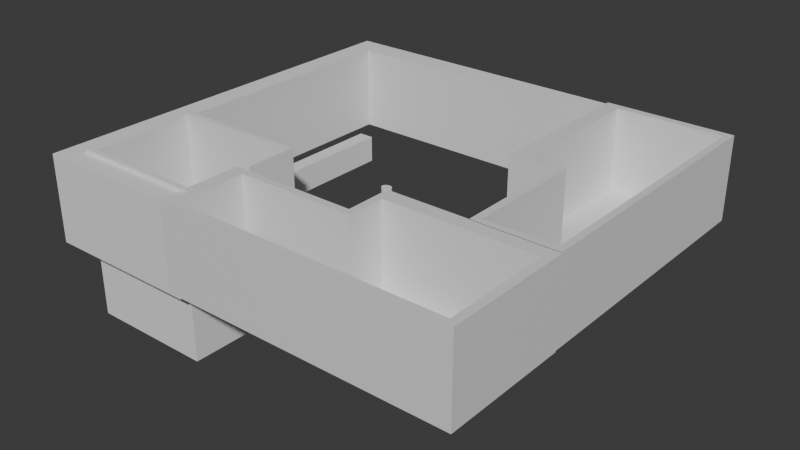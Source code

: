 # Source: House.blend  (saved by Blender 5.0.118; exported with 4.5.12 LTS)
import bpy
from mathutils import Matrix  # noqa: F401  (used for matrix-valued properties, if any)

bpy.ops.wm.read_factory_settings(use_empty=True)
scene = bpy.context.scene
scene.name = 'Scene'

# ---- collections
col_collection = bpy.data.collections.new('Collection'); scene.collection.children.link(col_collection)

# ---- materials (node trees are filled in below, after node groups)
mat_material = bpy.data.materials.new('Material')
mat_material.alpha_threshold = 0.0
mat_material.use_backface_culling_lightprobe_volume = False
mat_material.roughness = 0.5
mat_material.line_color = (0.0, 0.0, 0.0, 1.0)
mat_material_002 = bpy.data.materials.new('Material.002')
mat_material_002.alpha_threshold = 0.0
mat_material_002.use_backface_culling_lightprobe_volume = False
mat_material_002.roughness = 0.5
mat_material_002.line_color = (0.0, 0.0, 0.0, 1.0)

# ---- material node trees
mat_material.use_nodes = True; mat_material.node_tree.nodes.clear()
_N = mat_material.node_tree.nodes; _L = mat_material.node_tree.links
n0 = _N.new('ShaderNodeOutputMaterial'); n0.name = 'Material Output'; n0.location = (200, 100)
n1 = _N.new('ShaderNodeBsdfPrincipled'); n1.name = 'Principled BSDF'; n1.location = (-200, 100)
_L.new(n1.outputs[0], n0.inputs[0])
n0.is_active_output = True
mat_material_002.use_nodes = True; mat_material_002.node_tree.nodes.clear()
_N = mat_material_002.node_tree.nodes; _L = mat_material_002.node_tree.links
n0 = _N.new('ShaderNodeOutputMaterial'); n0.name = 'Material Output'; n0.location = (200, 100)
n1 = _N.new('ShaderNodeBsdfPrincipled'); n1.name = 'Principled BSDF'; n1.location = (-200, 100)
_L.new(n1.outputs[0], n0.inputs[0])
n0.is_active_output = True

# ---- world
world_world = bpy.data.worlds.new('World'); scene.world = world_world
world_world.use_nodes = True; world_world.node_tree.nodes.clear()
_N = world_world.node_tree.nodes; _L = world_world.node_tree.links
n0 = _N.new('ShaderNodeOutputWorld'); n0.name = 'World Output'; n0.location = (200, 100)
n1 = _N.new('ShaderNodeBackground'); n1.name = 'Background'; n1.location = (-200, 100)
n1.inputs[0].default_value = (0.05088, 0.05088, 0.05088, 1.0)
_L.new(n1.outputs[0], n0.inputs[0])
n0.is_active_output = True
world_world.color = (0.05088, 0.05088, 0.05088)
world_world.sun_shadow_jitter_overblur = 0.0

# ---- meshes
me_cube = bpy.data.meshes.new('Cube')
me_cube.from_pydata([(-1.0, -0.1102, -1.485), (-0.764, -0.06245, -1.463), (-0.2899, -0.9126, -1.485), (-0.1744, -0.8641, -1.463), (-0.2899, -0.9126, -0.8298), (-0.1744, -0.8641, -0.9461), (-0.3051, -0.1102, -1.485), (-0.2899, -0.1102, -1.485), (-0.187, -0.06245, -1.463), (-0.1744, -0.06245, -1.463), (-1.0, -0.1102, -0.4478), (-0.764, -0.06245, -0.4255), (-1.0, -0.1102, 0.5149), (-0.7641, -0.06245, 0.5149), (-0.2899, -0.9126, 0.1874), (-0.2899, -0.9126, 0.5149), (-0.1744, -0.8641, 0.04771), (-0.1744, -0.8641, 0.5149), (-0.2899, -0.1235, 0.5149), (-0.2899, -0.1102, 0.5149), (-0.1744, -0.08644, 0.5149), (-0.1744, -0.06245, 0.5149), (-1.0, 1.0, -1.485), (-0.764, 0.9446, -1.463), (-1.0, 1.0, 0.5149), (-0.7641, 0.9446, 0.5149), (0.8966, -0.8641, -1.463), (1.0, -0.9126, -1.485), (1.0, -0.9126, -1.192), (0.8966, -0.8641, -0.7979), (0.8966, -0.8641, 0.5149), (1.0, -0.9126, 0.5149), (0.8966, 0.9446, -1.463), (1.0, 1.0, -1.485), (0.8966, 0.9445, 0.5149), (1.0, 1.0, 0.5149)], [], [(11, 1, 23, 25, 13), (1, 8, 9, 3, 26, 32, 23), (26, 29, 30, 34, 32), (34, 25, 23, 32), (8, 11, 13, 21, 9), (1, 11, 8), (3, 5, 16, 29, 26), (24, 12, 13, 25, 34, 35), (0, 10, 12, 24, 22), (7, 6, 0, 22, 33, 27, 2), (27, 33, 35, 31, 28), (22, 24, 35, 33), (18, 4, 14, 15), (6, 7, 19, 12, 10), (18, 19, 7, 2, 4), (0, 6, 10), (30, 17, 20, 21, 13, 12, 19, 18, 15, 31, 35, 34), (3, 9, 21, 20, 5), (16, 17, 30, 29), (17, 16, 5, 20), (15, 14, 28, 31), (14, 4, 2, 27, 28)])
_uv = me_cube.uv_layers.new(name='UVMap')
_uv.uv.foreach_set('vector', [0.5047, 0.1112, 0.375, 0.1112, 0.375, 0.25, 0.6222, 0.25, 0.6222, 0.1112, 0.125, 0.6388, 0.2119, 0.6388, 0.2138, 0.6388, 0.2138, 0.7492, 0.375, 0.7492, 0.375, 0.5, 0.125, 0.5, 0.375, 0.7492, 0.4581, 0.7492, 0.6222, 0.7492, 0.6222, 0.5, 0.375, 0.5, 0.6222, 0.5, 0.6222, 0.25, 0.375, 0.25, 0.375, 0.5, 0.0, 0.0, 0.0, 0.0, 0.0, 0.0, 0.0, 0.0, 0.0, 0.0, 0.0, 0.0, 0.0, 0.0, 0.0, 0.0, 0.0, 0.0, 0.0, 0.0, 0.0, 0.0, 0.0, 0.0, 0.0, 0.0, 0.875, 0.5, 0.875, 0.6388, 0.8455, 0.6328, 0.8455, 0.5069, 0.6379, 0.5069, 0.625, 0.5, 0.375, 0.1112, 0.5047, 0.1112, 0.625, 0.1112, 0.625, 0.25, 0.375, 0.25, 0.2138, 0.6388, 0.2119, 0.6388, 0.125, 0.6388, 0.125, 0.5, 0.375, 0.5, 0.375, 0.7391, 0.2138, 0.7391, 0.375, 0.7391, 0.375, 0.5, 0.625, 0.5, 0.625, 0.7391, 0.4116, 0.7391, 0.375, 0.25, 0.625, 0.25, 0.625, 0.5, 0.375, 0.5, 0.0, 0.0, 0.0, 0.0, 0.0, 0.0, 0.0, 0.0, 0.0, 0.0, 0.0, 0.0, 0.0, 0.0, 0.0, 0.0, 0.0, 0.0, 0.0, 0.0, 0.0, 0.0, 0.0, 0.0, 0.0, 0.0, 0.0, 0.0, 0.0, 0.0, 0.0, 0.0, 0.0, 0.0, 0.6379, 0.733, 0.7718, 0.733, 0.7718, 0.6358, 0.7718, 0.6328, 0.8455, 0.6328, 0.875, 0.6388, 0.7862, 0.6388, 0.7862, 0.6404, 0.7862, 0.7391, 0.625, 0.7391, 0.625, 0.5, 0.6379, 0.5069, 0.0, 0.0, 0.0, 0.0, 0.0, 0.0, 0.0, 0.0, 0.0, 0.0, 0.0, 0.0, 0.0, 0.0, 0.0, 0.0, 0.0, 0.0, 0.0, 0.0, 0.0, 0.0, 0.0, 0.0, 0.0, 0.0, 0.0, 0.0, 0.0, 0.0, 0.0, 0.0, 0.0, 0.0, 0.0, 0.0, 0.0, 0.0, 0.0, 0.0, 0.0, 0.0, 0.0, 0.0])
me_cube.materials.append(mat_material)
me_cube.use_mirror_vertex_groups = False
me_cube.update()
me_cube_001 = bpy.data.meshes.new('Cube.001')
me_cube_001.from_pydata([(-0.764, -0.06245, -1.463), (-0.1744, -0.8641, -1.463), (-0.1744, -0.8641, -0.9461), (-0.187, -0.06245, -1.463), (-0.1744, -0.06245, -1.463), (-0.764, -0.06245, -0.4255), (-0.1744, -0.8641, 0.04771), (-0.764, 0.9446, -1.463), (0.8966, -0.8641, -1.463), (0.8966, -0.8641, -0.7979), (0.8966, 0.9446, -1.463), (-1.0, -0.1102, -1.485), (-0.2899, -0.9559, -1.485), (-0.2899, -0.9559, -0.9037), (-0.3051, -0.1102, -1.485), (-0.2899, -0.1102, -1.485), (-1.0, -0.1102, -0.4478), (-1.0, -0.1102, 0.5149), (-0.2899, -0.9559, 0.1542), (-0.2899, -0.9559, 0.5149), (-0.2899, -0.1235, 0.5149), (-0.2899, -0.1102, 0.5149), (-1.0, 1.0, -1.485), (-1.0, 1.0, 0.5149), (1.0, -0.9559, -1.485), (1.0, -0.9559, -0.9385), (1.0, -0.9559, 0.5149), (1.0, 1.0, -1.485), (1.0, 1.0, 0.5149), (0.8966, 0.9445, 0.5149), (0.8966, -0.8641, 0.5149), (-0.1744, -0.8641, 0.5149), (-0.7641, 0.9446, 0.5149), (-0.7641, -0.06245, 0.5149), (-0.1744, -0.06245, 0.5149), (-0.1744, -0.08644, 0.5149)], [], [(0, 7, 32, 33, 5), (4, 1, 8, 10, 7, 0, 3), (8, 9, 30, 29, 10), (7, 10, 29, 32), (3, 5, 33, 34, 4), (0, 5, 3), (2, 6, 9, 8, 1), (23, 17, 33, 32, 29, 28), (11, 16, 17, 23, 22), (15, 14, 11, 22, 27, 24, 12), (24, 27, 28, 26, 25), (22, 23, 28, 27), (20, 13, 18, 19), (16, 14, 15, 21, 17), (20, 21, 15, 12, 13), (11, 14, 16), (26, 19, 18, 25), (13, 12, 24, 25, 18), (28, 29, 30, 31, 35, 34, 33, 17, 21, 20, 19, 26), (35, 2, 1, 4, 34), (30, 9, 6, 31), (31, 6, 2, 35)])
_uv = me_cube_001.uv_layers.new(name='UVMap')
_uv.uv.foreach_set('vector', [0.375, 0.1112, 0.375, 0.25, 0.6222, 0.25, 0.6222, 0.1112, 0.5047, 0.1112, 0.2138, 0.6388, 0.2138, 0.7492, 0.375, 0.7492, 0.375, 0.5, 0.125, 0.5, 0.125, 0.6388, 0.2119, 0.6388, 0.375, 0.7492, 0.4581, 0.7492, 0.6222, 0.7492, 0.6222, 0.5, 0.375, 0.5, 0.375, 0.25, 0.375, 0.5, 0.6222, 0.5, 0.6222, 0.25, 0.0, 0.0, 0.0, 0.0, 0.0, 0.0, 0.0, 0.0, 0.0, 0.0, 0.0, 0.0, 0.0, 0.0, 0.0, 0.0, 0.0, 0.0, 0.0, 0.0, 0.0, 0.0, 0.0, 0.0, 0.0, 0.0, 0.875, 0.5, 0.875, 0.6388, 0.8455, 0.6328, 0.8455, 0.5069, 0.6379, 0.5069, 0.625, 0.5, 0.375, 0.1112, 0.5047, 0.1112, 0.625, 0.1112, 0.625, 0.25, 0.375, 0.25, 0.2138, 0.6388, 0.2119, 0.6388, 0.125, 0.6388, 0.125, 0.5, 0.375, 0.5, 0.375, 0.7445, 0.2138, 0.7445, 0.375, 0.7445, 0.375, 0.5, 0.625, 0.5, 0.625, 0.7445, 0.4433, 0.7445, 0.375, 0.25, 0.625, 0.25, 0.625, 0.5, 0.375, 0.5, 0.0, 0.0, 0.0, 0.0, 0.0, 0.0, 0.0, 0.0, 0.0, 0.0, 0.0, 0.0, 0.0, 0.0, 0.0, 0.0, 0.0, 0.0, 0.0, 0.0, 0.0, 0.0, 0.0, 0.0, 0.0, 0.0, 0.0, 0.0, 0.0, 0.0, 0.0, 0.0, 0.0, 0.0, 0.0, 0.0, 0.0, 0.0, 0.0, 0.0, 0.0, 0.0, 0.0, 0.0, 0.0, 0.0, 0.0, 0.0, 0.0, 0.0, 0.0, 0.0, 0.625, 0.5, 0.6379, 0.5069, 0.6379, 0.733, 0.7718, 0.733, 0.7718, 0.6358, 0.7718, 0.6328, 0.8455, 0.6328, 0.875, 0.6388, 0.7862, 0.6388, 0.7862, 0.6404, 0.7862, 0.7445, 0.625, 0.7445, 0.0, 0.0, 0.0, 0.0, 0.0, 0.0, 0.0, 0.0, 0.0, 0.0, 0.0, 0.0, 0.0, 0.0, 0.0, 0.0, 0.0, 0.0, 0.0, 0.0, 0.0, 0.0, 0.0, 0.0, 0.0, 0.0])
me_cube_001.materials.append(mat_material_002)
me_cube_001.use_mirror_vertex_groups = False
me_cube_001.update()
me_cube_003 = bpy.data.meshes.new('Cube.003')
me_cube_003.from_pydata([(-1.0, -1.0, -1.0), (-0.8757, -0.8835, -1.0), (-1.0, -1.0, 1.0), (-0.8757, -0.8835, 1.0), (-1.0, 1.0, -1.0), (-0.8757, 0.8809, -1.0), (-1.0, 1.0, 1.0), (-0.8757, 0.8809, 1.0), (-0.1533, -1.0, -1.0), (-0.1533, -0.8835, -1.0), (-0.1533, -0.8835, -0.7676), (-0.1533, -1.0, -0.2021), (-0.1533, -1.0, 1.0), (-0.1533, -0.8835, 1.0), (0.6769, 0.8809, -1.0), (0.6769, 1.0, -1.0), (0.6769, 1.0, -0.9458), (0.6769, 0.8809, -0.789), (0.6769, 0.8809, 1.0), (0.6769, 1.0, 1.0)], [], [(0, 2, 6, 4), (4, 6, 19, 16, 15), (0, 8, 11, 12, 2), (1, 9, 8, 0, 4, 15, 14, 5), (6, 2, 12, 13, 3, 7, 18, 19), (1, 3, 13, 10, 9), (3, 1, 5, 7), (7, 5, 14, 17, 18), (12, 11, 10, 13), (8, 9, 10, 11), (18, 17, 16, 19), (16, 17, 14, 15)])
_uv = me_cube_003.uv_layers.new(name='UVMap')
_uv.uv.foreach_set('vector', [0.375, 0.0, 0.625, 0.0, 0.625, 0.25, 0.375, 0.25, 0.375, 0.25, 0.625, 0.25, 0.625, 0.4596, 0.3818, 0.4596, 0.375, 0.4596, 0.375, 1.0, 0.375, 0.8942, 0.4747, 0.8942, 0.625, 0.8942, 0.625, 1.0, 0.1405, 0.7354, 0.2308, 0.7354, 0.2308, 0.75, 0.125, 0.75, 0.125, 0.5, 0.3346, 0.5, 0.3346, 0.5149, 0.1405, 0.5149, 0.875, 0.5, 0.875, 0.75, 0.7692, 0.75, 0.7692, 0.7354, 0.8595, 0.7354, 0.8595, 0.5149, 0.6654, 0.5149, 0.6654, 0.5, 0.4324, 1.0, 0.5875, 1.0, 0.5875, 0.9004, 0.4504, 0.9004, 0.4324, 0.9004, 0.5875, 0.0, 0.4324, 0.0, 0.4324, 0.25, 0.5875, 0.25, 0.5875, 0.25, 0.4324, 0.25, 0.4324, 0.4641, 0.4487, 0.4641, 0.5875, 0.4641, 0.0, 0.0, 0.0, 0.0, 0.0, 0.0, 0.0, 0.0, 0.0, 0.0, 0.0, 0.0, 0.0, 0.0, 0.0, 0.0, 0.0, 0.0, 0.0, 0.0, 0.0, 0.0, 0.0, 0.0, 0.0, 0.0, 0.0, 0.0, 0.0, 0.0, 0.0, 0.0])
me_cube_003.update()
me_cube_004 = bpy.data.meshes.new('Cube.004')
me_cube_004.from_pydata([(-0.9255, -1.0, -1.0), (-0.9255, -1.0, -0.5204), (-0.9255, -0.9095, -0.1423), (-0.9255, -0.4815, -0.1423), (-0.9255, -1.0, 1.0), (-0.9255, -0.9095, 1.0), (-0.9255, 1.0, -1.0), (-0.9255, 0.9095, -0.1423), (-0.9255, 0.9095, 0.8722), (-0.9255, 0.9095, 1.0), (-0.9255, 1.0, 0.9382), (-0.9255, 1.0, 1.0), (0.8378, -1.0, -1.0), (0.8378, -0.9095, -0.1423), (0.8378, -0.5313, -0.1423), (0.8378, -0.9095, 0.4287), (0.8378, -1.0, 0.5654), (0.8378, -1.0, 1.0), (0.8378, -0.9095, 1.0), (0.8378, 0.03675, -1.0), (0.8378, 0.05002, -1.0), (0.8547, 0.05002, -1.0), (0.8547, 0.1032, -1.0), (0.8547, 0.1043, -1.0), (1.0, 0.1043, -1.0), (0.8378, 0.05002, -0.1423), (0.8547, 0.05002, -0.1423), (0.8547, 0.05783, -0.1423), (0.8547, 0.1043, -0.1423), (0.9859, 0.1043, -0.1423), (1.0, 1.0, -1.0), (0.9859, 0.9095, -0.1423), (1.0, 0.1043, 0.6209), (0.9859, 0.1043, 0.6597), (0.9859, 0.1043, 1.0), (1.0, 0.1043, 1.0), (0.9859, 0.9095, 1.0), (1.0, 1.0, 1.0)], [], [(9, 8, 7, 31, 36), (29, 33, 34, 36, 31), (2, 5, 18, 15, 13), (3, 2, 13, 14, 25, 26, 27, 28, 29, 31, 7), (6, 10, 11, 37, 30), (24, 30, 37, 35, 32), (4, 1, 0, 12, 16, 17), (23, 22, 21, 20, 19, 12, 0, 6, 30, 24), (18, 5, 4, 17), (36, 34, 35, 37), (37, 11, 9, 36), (25, 14, 19, 20), (17, 16, 15, 18), (12, 19, 14, 13, 15, 16), (20, 21, 26, 25), (22, 23, 28, 27), (34, 33, 32, 35), (26, 21, 22, 27), (23, 24, 32, 33, 29, 28), (2, 3, 1, 4, 5), (10, 8, 9, 11), (6, 0, 1, 3, 7, 8, 10)])
_uv = me_cube_004.uv_layers.new(name='UVMap')
_uv.uv.foreach_set('vector', [0.5307, 0.2577, 0.5133, 0.2577, 0.375, 0.2577, 0.375, 0.5, 0.5307, 0.5, 0.375, 0.6107, 0.4843, 0.6107, 0.5307, 0.6107, 0.5307, 0.5, 0.375, 0.5, 0.375, 0.9923, 0.5307, 0.9923, 0.5307, 0.7688, 0.4528, 0.7688, 0.375, 0.7688, 0.1327, 0.6912, 0.1327, 0.75, 0.3562, 0.75, 0.3562, 0.698, 0.3562, 0.6181, 0.3584, 0.6181, 0.3584, 0.6171, 0.3584, 0.6107, 0.375, 0.6107, 0.375, 0.5, 0.1327, 0.5, 0.375, 0.2593, 0.6173, 0.2593, 0.625, 0.2593, 0.625, 0.5, 0.375, 0.5, 0.375, 0.612, 0.375, 0.5, 0.625, 0.5, 0.625, 0.612, 0.5776, 0.612, 0.625, 0.9907, 0.4349, 0.9907, 0.375, 0.9907, 0.375, 0.7703, 0.5707, 0.7703, 0.625, 0.7703, 0.3568, 0.612, 0.3568, 0.6121, 0.3568, 0.6187, 0.3547, 0.6187, 0.3547, 0.6204, 0.3547, 0.75, 0.1343, 0.75, 0.1343, 0.5, 0.375, 0.5, 0.375, 0.612, 0.6453, 0.7387, 0.8657, 0.7387, 0.8657, 0.75, 0.6453, 0.75, 0.6268, 0.5113, 0.6268, 0.612, 0.625, 0.612, 0.625, 0.5, 0.625, 0.5, 0.8657, 0.5, 0.8657, 0.5113, 0.6268, 0.5113, 0.0, 0.0, 0.0, 0.0, 0.0, 0.0, 0.0, 0.0, 0.0, 0.0, 0.0, 0.0, 0.0, 0.0, 0.0, 0.0, 0.0, 0.0, 0.0, 0.0, 0.0, 0.0, 0.0, 0.0, 0.0, 0.0, 0.0, 0.0, 0.0, 0.0, 0.0, 0.0, 0.0, 0.0, 0.0, 0.0, 0.0, 0.0, 0.0, 0.0, 0.0, 0.0, 0.0, 0.0, 0.0, 0.0, 0.0, 0.0, 0.0, 0.0, 0.0, 0.0, 0.0, 0.0, 0.0, 0.0, 0.0, 0.0, 0.0, 0.0, 0.0, 0.0, 0.0, 0.0, 0.0, 0.0, 0.0, 0.0, 0.0, 0.0, 0.0, 0.0, 0.0, 0.0, 0.0, 0.0, 0.0, 0.0, 0.0, 0.0, 0.0, 0.0, 0.0, 0.0, 0.0, 0.0, 0.0, 0.0, 0.0, 0.0, 0.0, 0.0, 0.0, 0.0, 0.0, 0.0, 0.0, 0.0, 0.0, 0.0, 0.0, 0.0, 0.0, 0.0])
me_cube_004.update()
me_cube_005 = bpy.data.meshes.new('Cube.005')
me_cube_005.from_pydata([(-1.0, -1.0, -1.0), (-1.0, -1.0, 1.0), (-1.0, 1.0, -1.0), (-1.0, 1.0, 1.0), (1.0, -1.0, -1.0), (1.0, -1.0, 1.0), (1.0, 1.0, -1.0), (1.0, 1.0, 1.0)], [], [(0, 1, 3, 2), (2, 3, 7, 6), (6, 7, 5, 4), (4, 5, 1, 0), (2, 6, 4, 0), (7, 3, 1, 5)])
_uv = me_cube_005.uv_layers.new(name='UVMap')
_uv.uv.foreach_set('vector', [0.375, 0.0, 0.625, 0.0, 0.625, 0.25, 0.375, 0.25, 0.375, 0.25, 0.625, 0.25, 0.625, 0.5, 0.375, 0.5, 0.375, 0.5, 0.625, 0.5, 0.625, 0.75, 0.375, 0.75, 0.375, 0.75, 0.625, 0.75, 0.625, 1.0, 0.375, 1.0, 0.125, 0.5, 0.375, 0.5, 0.375, 0.75, 0.125, 0.75, 0.625, 0.5, 0.875, 0.5, 0.875, 0.75, 0.625, 0.75])
me_cube_005.update()
me_cylinder_001 = bpy.data.meshes.new('Cylinder.001')
me_cylinder_001.from_pydata([(0.0, 1.0, -1.0), (0.0, 1.0, 1.0), (0.1951, 0.9808, -1.0), (0.1951, 0.9808, 1.0), (0.3827, 0.9239, -1.0), (0.3827, 0.9239, 1.0), (0.5556, 0.8315, -1.0), (0.5556, 0.8315, 1.0), (0.7071, 0.7071, -1.0), (0.7071, 0.7071, 1.0), (0.8315, 0.5556, -1.0), (0.8315, 0.5556, 1.0), (0.9239, 0.3827, -1.0), (0.9239, 0.3827, 1.0), (0.9808, 0.1951, -1.0), (0.9808, 0.1951, 1.0), (1.0, 0.0, -1.0), (1.0, 0.0, 1.0), (0.9808, -0.1951, -1.0), (0.9808, -0.1951, 1.0), (0.9239, -0.3827, -1.0), (0.9239, -0.3827, 1.0), (0.8315, -0.5556, -1.0), (0.8315, -0.5556, 1.0), (0.7071, -0.7071, -1.0), (0.7071, -0.7071, 1.0), (0.5556, -0.8315, -1.0), (0.5556, -0.8315, 1.0), (0.3827, -0.9239, -1.0), (0.3827, -0.9239, 1.0), (0.1951, -0.9808, -1.0), (0.1951, -0.9808, 1.0), (0.0, -1.0, -1.0), (0.0, -1.0, 1.0), (-0.1951, -0.9808, -1.0), (-0.1951, -0.9808, 1.0), (-0.3827, -0.9239, -1.0), (-0.3827, -0.9239, 1.0), (-0.5556, -0.8315, -1.0), (-0.5556, -0.8315, 1.0), (-0.7071, -0.7071, -1.0), (-0.7071, -0.7071, 1.0), (-0.8315, -0.5556, -1.0), (-0.8315, -0.5556, 1.0), (-0.9239, -0.3827, -1.0), (-0.9239, -0.3827, 1.0), (-0.9808, -0.1951, -1.0), (-0.9808, -0.1951, 1.0), (-1.0, 0.0, -1.0), (-1.0, 0.0, 1.0), (-0.9808, 0.1951, -1.0), (-0.9808, 0.1951, 1.0), (-0.9239, 0.3827, -1.0), (-0.9239, 0.3827, 1.0), (-0.8315, 0.5556, -1.0), (-0.8315, 0.5556, 1.0), (-0.7071, 0.7071, -1.0), (-0.7071, 0.7071, 1.0), (-0.5556, 0.8315, -1.0), (-0.5556, 0.8315, 1.0), (-0.3827, 0.9239, -1.0), (-0.3827, 0.9239, 1.0), (-0.1951, 0.9808, -1.0), (-0.1951, 0.9808, 1.0)], [], [(0, 1, 3, 2), (2, 3, 5, 4), (4, 5, 7, 6), (6, 7, 9, 8), (8, 9, 11, 10), (10, 11, 13, 12), (12, 13, 15, 14), (14, 15, 17, 16), (16, 17, 19, 18), (18, 19, 21, 20), (20, 21, 23, 22), (22, 23, 25, 24), (24, 25, 27, 26), (26, 27, 29, 28), (28, 29, 31, 30), (30, 31, 33, 32), (32, 33, 35, 34), (34, 35, 37, 36), (36, 37, 39, 38), (38, 39, 41, 40), (40, 41, 43, 42), (42, 43, 45, 44), (44, 45, 47, 46), (46, 47, 49, 48), (48, 49, 51, 50), (50, 51, 53, 52), (52, 53, 55, 54), (54, 55, 57, 56), (56, 57, 59, 58), (58, 59, 61, 60), (3, 1, 63, 61, 59, 57, 55, 53, 51, 49, 47, 45, 43, 41, 39, 37, 35, 33, 31, 29, 27, 25, 23, 21, 19, 17, 15, 13, 11, 9, 7, 5), (60, 61, 63, 62), (62, 63, 1, 0), (0, 2, 4, 6, 8, 10, 12, 14, 16, 18, 20, 22, 24, 26, 28, 30, 32, 34, 36, 38, 40, 42, 44, 46, 48, 50, 52, 54, 56, 58, 60, 62)])
_uv = me_cylinder_001.uv_layers.new(name='UVMap')
_uv.uv.foreach_set('vector', [1.0, 0.5, 1.0, 1.0, 0.9688, 1.0, 0.9688, 0.5, 0.9688, 0.5, 0.9688, 1.0, 0.9375, 1.0, 0.9375, 0.5, 0.9375, 0.5, 0.9375, 1.0, 0.9062, 1.0, 0.9062, 0.5, 0.9062, 0.5, 0.9062, 1.0, 0.875, 1.0, 0.875, 0.5, 0.875, 0.5, 0.875, 1.0, 0.8438, 1.0, 0.8438, 0.5, 0.8438, 0.5, 0.8438, 1.0, 0.8125, 1.0, 0.8125, 0.5, 0.8125, 0.5, 0.8125, 1.0, 0.7812, 1.0, 0.7812, 0.5, 0.7812, 0.5, 0.7812, 1.0, 0.75, 1.0, 0.75, 0.5, 0.75, 0.5, 0.75, 1.0, 0.7188, 1.0, 0.7188, 0.5, 0.7188, 0.5, 0.7188, 1.0, 0.6875, 1.0, 0.6875, 0.5, 0.6875, 0.5, 0.6875, 1.0, 0.6562, 1.0, 0.6562, 0.5, 0.6562, 0.5, 0.6562, 1.0, 0.625, 1.0, 0.625, 0.5, 0.625, 0.5, 0.625, 1.0, 0.5938, 1.0, 0.5938, 0.5, 0.5938, 0.5, 0.5938, 1.0, 0.5625, 1.0, 0.5625, 0.5, 0.5625, 0.5, 0.5625, 1.0, 0.5312, 1.0, 0.5312, 0.5, 0.5312, 0.5, 0.5312, 1.0, 0.5, 1.0, 0.5, 0.5, 0.5, 0.5, 0.5, 1.0, 0.4688, 1.0, 0.4688, 0.5, 0.4688, 0.5, 0.4688, 1.0, 0.4375, 1.0, 0.4375, 0.5, 0.4375, 0.5, 0.4375, 1.0, 0.4062, 1.0, 0.4062, 0.5, 0.4062, 0.5, 0.4062, 1.0, 0.375, 1.0, 0.375, 0.5, 0.375, 0.5, 0.375, 1.0, 0.3438, 1.0, 0.3438, 0.5, 0.3438, 0.5, 0.3438, 1.0, 0.3125, 1.0, 0.3125, 0.5, 0.3125, 0.5, 0.3125, 1.0, 0.2812, 1.0, 0.2812, 0.5, 0.2812, 0.5, 0.2812, 1.0, 0.25, 1.0, 0.25, 0.5, 0.25, 0.5, 0.25, 1.0, 0.2188, 1.0, 0.2188, 0.5, 0.2188, 0.5, 0.2188, 1.0, 0.1875, 1.0, 0.1875, 0.5, 0.1875, 0.5, 0.1875, 1.0, 0.1562, 1.0, 0.1562, 0.5, 0.1562, 0.5, 0.1562, 1.0, 0.125, 1.0, 0.125, 0.5, 0.125, 0.5, 0.125, 1.0, 0.09375, 1.0, 0.09375, 0.5, 0.09375, 0.5, 0.09375, 1.0, 0.0625, 1.0, 0.0625, 0.5, 0.2968, 0.4854, 0.25, 0.49, 0.2032, 0.4854, 0.1582, 0.4717, 0.1167, 0.4496, 0.08029, 0.4197, 0.05045, 0.3833, 0.02827, 0.3418, 0.01461, 0.2968, 0.01, 0.25, 0.01461, 0.2032, 0.02827, 0.1582, 0.05045, 0.1167, 0.08029, 0.08029, 0.1167, 0.05045, 0.1582, 0.02827, 0.2032, 0.01461, 0.25, 0.01, 0.2968, 0.01461, 0.3418, 0.02827, 0.3833, 0.05045, 0.4197, 0.08029, 0.4496, 0.1167, 0.4717, 0.1582, 0.4854, 0.2032, 0.49, 0.25, 0.4854, 0.2968, 0.4717, 0.3418, 0.4496, 0.3833, 0.4197, 0.4197, 0.3833, 0.4496, 0.3418, 0.4717, 0.0625, 0.5, 0.0625, 1.0, 0.03125, 1.0, 0.03125, 0.5, 0.03125, 0.5, 0.03125, 1.0, 0.0, 1.0, 0.0, 0.5, 0.75, 0.49, 0.7968, 0.4854, 0.8418, 0.4717, 0.8833, 0.4496, 0.9197, 0.4197, 0.9496, 0.3833, 0.9717, 0.3418, 0.9854, 0.2968, 0.99, 0.25, 0.9854, 0.2032, 0.9717, 0.1582, 0.9496, 0.1167, 0.9197, 0.08029, 0.8833, 0.05045, 0.8418, 0.02827, 0.7968, 0.01461, 0.75, 0.01, 0.7032, 0.01461, 0.6582, 0.02827, 0.6167, 0.05045, 0.5803, 0.08029, 0.5504, 0.1167, 0.5283, 0.1582, 0.5146, 0.2032, 0.51, 0.25, 0.5146, 0.2968, 0.5283, 0.3418, 0.5504, 0.3833, 0.5803, 0.4197, 0.6167, 0.4496, 0.6582, 0.4717, 0.7032, 0.4854])
me_cylinder_001.update()

# ---- objects
ob_cube = bpy.data.objects.new('Cube', me_cube)
ob_cube_001 = bpy.data.objects.new('Cube.001', me_cube_001)
ob_cube_003 = bpy.data.objects.new('Cube.003', me_cube_003)
ob_cube_002 = bpy.data.objects.new('Cube.002', me_cube_004)
ob_cube_004 = bpy.data.objects.new('Cube.004', me_cube_005)
ob_cylinder = bpy.data.objects.new('Cylinder', me_cylinder_001)

# ---- transforms, parenting, visibility, modifiers, constraints
ob_cube.location = (105.9, 21.04, 21.48)
ob_cube.scale = (24.09, 55.71, 15.88)
ob_cube.lock_rotations_4d = False
ob_cube.empty_display_type = 'ARROWS'
ob_cube.lineart.crease_threshold = 0.0
ob_cube_001.location = (74.6, -53.65, 21.48)
ob_cube_001.rotation_euler = (0.0, -0.0, 4.712)
ob_cube_001.scale = (24.09, 55.71, 15.88)
ob_cube_001.lock_rotations_4d = False
ob_cube_001.empty_display_type = 'ARROWS'
ob_cube_001.lineart.crease_threshold = 0.0
ob_cube_003.location = (36.96, -1.052, 13.45)
ob_cube_003.scale = (68.88, 76.62, 16.09)
ob_cube_002.location = (0.0, -48.74, 0.0)
ob_cube_002.scale = (26.41, 21.62, 30.94)
ob_cube_004.location = (0.0, 5.003, 2.593)
ob_cube_004.scale = (2.743, 33.25, 4.918)
ob_cylinder.location = (42.88, 0.0, 6.23)
ob_cylinder.scale = (1.966, 1.607, 5.892)

# ---- collection membership
col_collection.objects.link(ob_cube)
col_collection.objects.link(ob_cube_001)
col_collection.objects.link(ob_cube_003)
col_collection.objects.link(ob_cube_002)
col_collection.objects.link(ob_cube_004)
col_collection.objects.link(ob_cylinder)

# ---- scene / render settings (as saved in the file)
scene.frame_start = 1; scene.frame_end = 250; scene.frame_set(1)
scene.render.engine = 'BLENDER_EEVEE_NEXT'
scene.render.bake_bias = 0.0
scene.render.bake_samples = 0
scene.cycles.sampling_pattern = 'TABULATED_SOBOL'
scene.eevee.use_volume_custom_range = False
bpy.context.view_layer.update()

# ---- added for rendering (the .blend has no active camera and no usable light): camera, sun
cam_auto = bpy.data.cameras.new('AutoCamera')
cam_auto.lens = 50.0
cam_auto.sensor_width = 36.0
cam_auto.clip_end = 3773.88
ob_auto_camera = bpy.data.objects.new('AutoCamera', cam_auto)
scene.collection.objects.link(ob_auto_camera)
ob_auto_camera.location = (264.231, -258.538, 172.029)
ob_auto_camera.rotation_euler = (1.09748, -7.21219e-08, 0.694738)
scene.camera = ob_auto_camera
light_auto_sun = bpy.data.lights.new('AutoSun', 'SUN')
light_auto_sun.energy = 3.0
light_auto_sun.angle = 0.0523599
ob_auto_sun = bpy.data.objects.new('AutoSun', light_auto_sun)
scene.collection.objects.link(ob_auto_sun)
ob_auto_sun.rotation_euler = (0.872665, 0.174533, 0.523599)
bpy.context.view_layer.update()
